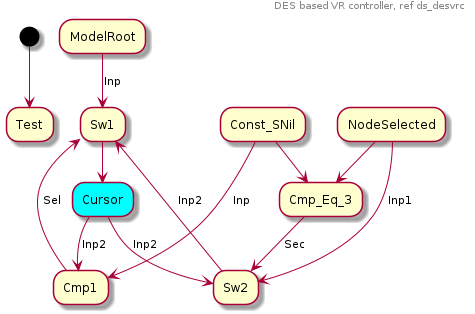

The diagram above was rendered by PlantUML. Its source (embedded in the PNG):
@startuml
hide footbox


header DES based VR controller, ref ds_desvrc

(*) --> Test
Sw1 --> Cursor#Aqua
Cmp1 -->[Sel] Sw1
Const_SNil -->[Inp] Cmp1
Cursor -->[Inp2] Cmp1
ModelRoot -->[Inp] Sw1
Sw2 -->[Inp2] Sw1
NodeSelected -->[Inp1] Sw2
Cursor -->[Inp2] Sw2
Cmp_Eq_3 -->[Sec] Sw2
Const_SNil  --> Cmp_Eq_3
NodeSelected  --> Cmp_Eq_3

@enduml